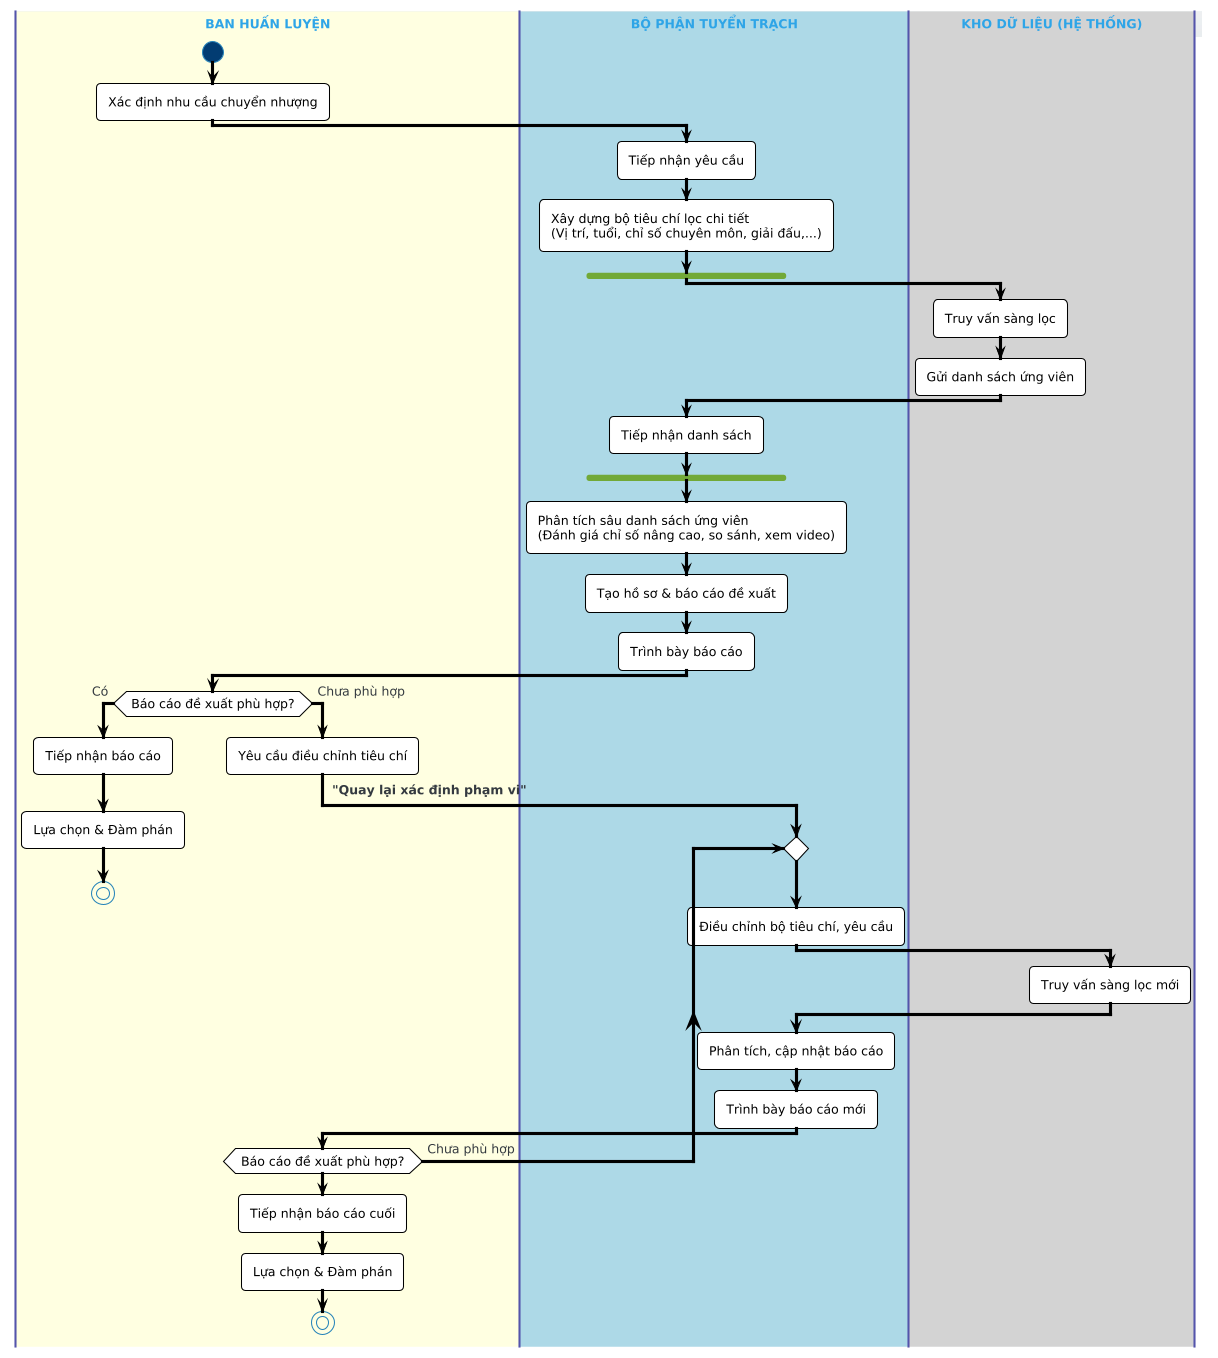

The diagram above was rendered by PlantUML. Its source (embedded in the PNG):
@startuml
!theme cerulean

skinparam activity {
  BackgroundColor White
  BorderColor Black
  FontColor Black
  ArrowColor Black
  NonFinalActivity {
    BackgroundColor PaleGreen
    BorderColor DarkGreen
  }
}
skinparam swimlane {
  BackgroundColor #EEEEFF
  BorderColor #5555AA
}

|#LightYellow|**BAN HUẤN LUYỆN**|
start
:Xác định nhu cầu chuyển nhượng;

|#LightBlue|**BỘ PHẬN TUYỂN TRẠCH**|
:Tiếp nhận yêu cầu;
:Xây dựng bộ tiêu chí lọc chi tiết
(Vị trí, tuổi, chỉ số chuyên môn, giải đấu,...);
fork
  |#LightGray|**KHO DỮ LIỆU (HỆ THỐNG)**|
  :Truy vấn sàng lọc;
  :Gửi danh sách ứng viên;
  |#LightBlue|**BỘ PHẬN TUYỂN TRẠCH**|
  :Tiếp nhận danh sách;
end fork
:Phân tích sâu danh sách ứng viên
(Đánh giá chỉ số nâng cao, so sánh, xem video);
:Tạo hồ sơ & báo cáo đề xuất;
:Trình bày báo cáo;

|#LightYellow|**BAN HUẤN LUYỆN**|
if (Báo cáo đề xuất phù hợp?) then (Có)
  :Tiếp nhận báo cáo;
  :Lựa chọn & Đàm phán;
  stop
else (Chưa phù hợp)
  :Yêu cầu điều chỉnh tiêu chí;
  -> **"Quay lại xác định phạm vi"**;

  |#LightBlue|**BỘ PHẬN TUYỂN TRẠCH**|
  repeat
    :Điều chỉnh bộ tiêu chí, yêu cầu;

    |#LightGray|**KHO DỮ LIỆU (HỆ THỐNG)**|
    :Truy vấn sàng lọc mới;

    |#LightBlue|**BỘ PHẬN TUYỂN TRẠCH**|
    :Phân tích, cập nhật báo cáo;
    :Trình bày báo cáo mới;

    |#LightYellow|**BAN HUẤN LUYỆN**|
    repeat while (Báo cáo đề xuất phù hợp?) is (Chưa phù hợp)

  :Tiếp nhận báo cáo cuối;
  :Lựa chọn & Đàm phán;
  stop
endif
@enduml